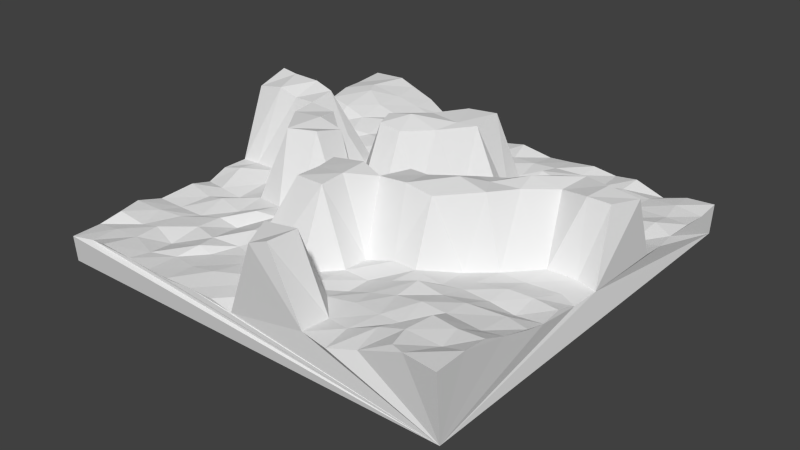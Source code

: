 # Source: Map4.blend  (saved by Blender 2.72.0; exported with 4.5.12 LTS)
import bpy
from mathutils import Matrix  # noqa: F401  (used for matrix-valued properties, if any)

bpy.ops.wm.read_factory_settings(use_empty=True)
scene = bpy.context.scene
scene.name = 'Scene'

# ---- collections
col_collection_1 = bpy.data.collections.new('Collection 1'); scene.collection.children.link(col_collection_1)

# ---- materials (node trees are filled in below, after node groups)
mat_material = bpy.data.materials.new('Material')
mat_material.alpha_threshold = 0.0
mat_material.use_transparent_shadow = False
mat_material.roughness = 0.5
mat_material.line_color = (0.0, 0.0, 0.0, 1.0)

# ---- material node trees

# ---- world
world_world = bpy.data.worlds.new('World'); scene.world = world_world
world_world.color = (0.05088, 0.05088, 0.05088)
world_world.use_sun_shadow = False
world_world.sun_shadow_jitter_overblur = 0.0
world_world.cycles.sampling_method = 'MANUAL'
world_world.cycles.sample_map_resolution = 256

# ---- meshes
me_cube = bpy.data.meshes.new('Cube')
me_cube.from_pydata([(7.0, 7.0, -1.0), (7.0, -7.0, -1.0), (-7.0, -7.0, -1.0), (-7.0, 7.0, -1.0), (7.036, 7.025, 0.02561), (7.058, -7.252, 1.241), (-6.859, -7.143, -0.0545), (-7.135, 7.177, 1.177), (-1.938, -1.282, 0.2877), (-1.667, -2.616, -3.291), (-0.8158, -0.8476, 0.5107), (6.848, 0.1189, -0.1054), (-0.1499, 6.923, 0.1608), (-0.1139, -6.968, -0.179), (-7.025, 0.02083, 0.002984), (0.04556, -0.04993, 0.1566), (6.997, -3.456, 0.4846), (-3.433, 6.733, 0.4711), (-3.48, -7.008, -0.03199), (-7.004, 3.504, 0.5013), (7.033, 3.468, 0.002723), (3.456, 7.105, -0.061), (3.519, -7.142, 0.3252), (-6.987, -3.674, -0.119), (0.1067, -3.55, 2.457), (-0.1286, 3.555, 2.521), (3.379, -0.1335, 2.288), (-3.413, 0.1024, 2.457), (-3.691, -3.433, -0.205), (3.474, -3.468, 0.5948), (3.569, 3.48, -0.09526), (-3.306, 3.282, 0.5515), (6.985, -5.271, 1.104), (-5.242, 6.998, 1.084), (-5.418, -7.081, 0.1438), (-7.028, 5.235, 1.145), (7.113, 1.691, 2.227), (1.749, 6.993, 0.00463), (1.64, -7.137, 2.655), (-6.893, -1.713, -0.1931), (0.1535, -5.104, 0.09455), (-0.0182, 1.706, 2.387), (5.283, 0.09144, 0.05024), (-1.733, -0.0297, -0.03137), (6.848, -1.777, 0.2014), (-1.764, 6.894, 0.1874), (-1.75, -7.0, 7.082e-05), (-6.833, 1.923, 2.83), (7.002, 5.246, -5.893e-08), (5.342, 6.885, -0.2091), (5.44, -6.863, 1.104), (-6.819, -5.368, 0.1228), (0.0954, -1.773, 2.538), (-0.1475, 5.334, -0.008875), (1.641, -0.06514, 0.1484), (-5.248, 0.002871, 0.06667), (-3.31, -5.267, 0.08411), (-3.397, -1.904, 0.06027), (-1.784, -3.439, 0.1923), (-5.135, -3.633, -0.1635), (3.677, -5.271, 0.4777), (3.505, -1.49, -0.01875), (5.234, -3.684, 0.6806), (1.758, -3.539, -0.00184), (3.361, 1.801, 0.02055), (3.491, 5.254, -0.003554), (5.205, 3.412, -0.144), (1.745, 3.35, -0.09315), (-3.324, 1.839, 0.2095), (-3.343, 5.252, 0.4687), (-1.654, 3.513, -0.1919), (-5.05, 3.408, 0.5653), (-5.377, -5.149, -0.02826), (1.764, -5.197, 0.2391), (1.844, 1.9, -0.04695), (-5.205, 1.85, 2.765), (-1.615, -5.083, -0.01004), (-1.634, -1.635, -0.09788), (-5.246, -1.909, -0.2074), (5.35, -5.196, 1.08), (5.277, -1.856, 0.2902), (1.659, -1.781, 2.342), (5.233, 1.968, 2.255), (5.101, 5.258, -0.003117), (1.66, 5.356, 0.2135), (-1.874, 1.648, 2.499), (-1.725, 5.368, 0.3165), (-5.202, 5.044, 0.9778), (7.015, -6.132, 1.223), (-5.868, 7.115, 1.27), (-6.096, -6.985, 0.008861), (-7.108, 6.033, 1.112), (6.752, 0.7502, 2.3), (0.8829, 7.09, -0.1057), (1.07, -7.225, 2.454), (-6.967, -0.9439, 0.03961), (0.1097, -6.032, 0.02729), (-0.03606, 0.8506, 0.01891), (6.19, 0.2542, -0.0365), (-0.8649, 0.04965, 0.02049), (6.934, -2.622, 0.2179), (-2.618, 7.08, 0.2532), (-2.625, -7.085, 0.02682), (-6.988, 2.42, 0.2306), (6.927, 4.285, -0.03012), (4.321, 6.92, 0.1279), (4.401, -6.951, 0.5445), (-7.073, -4.521, 0.1027), (0.1577, -2.746, 2.538), (-0.0515, 4.339, 0.01785), (2.787, 0.07749, 2.21), (-4.447, 0.007471, 2.399), (-3.49, -5.988, -0.06349), (-3.557, -2.731, 0.1581), (-0.8836, -3.504, 2.429), (-4.392, -3.497, -0.05223), (3.403, -6.206, 0.3944), (3.671, -2.673, 0.1872), (6.326, -3.407, 0.5691), (2.592, -3.496, 0.282), (3.413, 0.7691, 2.095), (3.523, 4.269, 0.04931), (6.161, 3.316, -0.09792), (2.656, 3.518, -0.01795), (-3.537, 0.8404, 2.381), (-3.665, 4.3, 0.5246), (-0.8606, 3.487, -0.03219), (-4.394, 3.542, 0.5127), (6.964, -4.448, 0.7591), (-4.373, 6.996, 0.8073), (-4.39, -6.991, 0.008058), (-6.873, 4.377, 1.052), (7.051, 2.622, 0.09227), (2.657, 7.005, 0.1026), (2.557, -6.972, 0.3327), (-6.834, -2.499, 0.0298), (-0.01861, -4.417, -0.02819), (0.24, 2.453, 2.473), (4.258, 0.07676, 2.253), (-2.537, 0.1152, 2.245), (6.819, -0.9097, -0.1006), (-0.8869, 7.008, -0.01397), (-0.851, -6.998, 0.006977), (-6.962, 0.9352, 2.431), (7.025, 6.159, -0.06721), (6.107, 7.004, -0.01867), (5.923, -7.077, 1.191), (-7.022, -6.047, -0.1248), (0.07191, -0.8327, -0.02983), (0.01864, 6.14, -0.0177), (0.8929, -0.03413, 0.03485), (-6.397, 0.04993, 0.01983), (-3.477, -4.584, 0.003545), (-3.64, -1.133, 2.399), (-2.622, -3.689, 0.189), (-6.088, -3.616, -0.1775), (3.427, -4.29, 0.497), (3.714, -0.7939, 2.305), (4.355, -3.53, 0.511), (0.8855, -3.516, 0.0008566), (3.504, 2.622, -0.04702), (3.55, 6.114, -0.04076), (4.185, 3.383, 0.1032), (0.8935, 3.67, 2.576), (-3.472, 2.568, 0.2452), (-3.466, 6.158, 0.5176), (-2.634, 3.499, 0.1314), (-5.999, 3.526, 0.5587), (-5.273, -6.006, 0.0009296), (-5.448, -4.166, -0.08123), (-4.493, -5.353, -0.2387), (-5.901, -5.291, -0.06849), (1.762, -6.178, 2.674), (1.752, -4.34, 0.002381), (2.688, -5.109, 0.3644), (0.8461, -5.183, 0.1279), (1.705, 0.9218, -0.08602), (1.913, 2.612, 0.2109), (2.646, 1.741, -0.02252), (0.8635, 1.904, 0.1768), (-5.272, 0.906, 2.423), (-5.36, 2.643, 0.2318), (-4.486, 1.753, 2.609), (-6.142, 1.805, 2.811), (-1.826, -6.056, 0.08653), (-1.861, -4.551, -0.06628), (-0.7924, -5.48, 0.08536), (-2.882, -5.213, -0.09907), (-1.591, -2.681, -0.02543), (-1.76, -0.8503, -0.003971), (-1.071, -1.794, 2.359), (-2.598, -1.763, 0.01619), (-5.231, -2.622, 0.03726), (-5.173, -0.8169, -0.07231), (-4.385, -1.746, -0.002035), (-6.058, -1.916, -0.09914), (5.222, -6.127, 1.076), (5.177, -4.456, 0.7149), (6.145, -5.267, 1.048), (4.428, -5.312, 0.5339), (5.228, -2.635, 0.2353), (5.224, -0.8825, 0.02856), (6.013, -1.698, 0.2133), (4.334, -1.975, 0.1786), (1.846, -2.54, 0.2188), (1.651, -0.7816, 2.23), (2.588, -1.786, 2.205), (0.6905, -1.771, 2.256), (5.062, 0.9695, 2.156), (5.272, 2.609, -0.01719), (6.152, 1.617, 2.369), (4.56, 1.671, 2.194), (5.278, 4.327, 0.02771), (5.199, 6.207, -0.03571), (6.283, 5.266, 0.01734), (4.374, 5.386, -8.716e-05), (1.649, 4.291, -0.07867), (1.705, 6.104, 0.07385), (2.68, 5.319, -0.002627), (0.9342, 5.133, -0.1418), (-1.667, 1.002, 2.436), (-1.791, 2.414, -0.007777), (-1.062, 1.782, 2.638), (-2.548, 1.881, -0.228), (-1.605, 4.284, 0.1088), (-1.803, 6.197, 0.3535), (-1.041, 5.263, -0.1135), (-2.669, 5.289, 0.2511), (-5.223, 4.122, 0.7609), (-5.113, 6.033, 1.024), (-4.229, 5.073, 0.7078), (-5.994, 5.461, 1.219), (-6.146, -6.075, 0.002097), (0.6428, -6.254, 2.548), (0.9089, 0.9946, -0.02103), (-5.941, 0.8823, 2.639), (-2.61, -6.141, -0.009982), (-2.872, -2.491, 0.08339), (-5.883, -2.633, -0.09671), (4.385, -6.143, 0.808), (4.369, -2.619, 0.2672), (0.8603, -2.599, -0.06231), (4.167, 0.729, 2.405), (4.211, 4.296, 0.04185), (0.797, 4.433, 0.02299), (-2.673, 0.916, -0.2113), (-2.457, 4.308, 0.2981), (-6.046, 4.211, 0.9699), (-4.302, -6.28, -0.07055), (-4.384, -4.38, -0.008001), (-6.178, -4.376, -0.006494), (2.566, -5.984, 0.2515), (2.587, -4.356, 0.2867), (0.908, -4.494, 0.1197), (2.608, 0.8658, 0.03192), (2.646, 2.749, 0.0426), (0.8843, 2.631, 2.461), (-4.488, 0.8522, 2.463), (-4.363, 2.635, 0.2747), (-6.091, 2.67, 0.3355), (-0.8394, -6.12, 0.03382), (-1.128, -4.527, 0.03641), (-2.566, -4.393, -0.06774), (-0.894, -2.629, 2.398), (-0.9505, -0.815, -0.06588), (-2.647, -0.881, 2.474), (-4.285, -2.804, -0.07028), (-4.243, -0.8444, 0.08917), (-6.349, -0.8101, 0.1576), (6.296, -6.057, 0.9938), (6.313, -4.516, 0.6883), (4.35, -4.389, 0.7089), (6.04, -2.603, 0.1031), (6.268, -0.6913, -0.03239), (4.372, -0.9089, 0.05134), (2.663, -2.568, 0.2304), (2.714, -0.6856, 2.459), (0.9704, -0.7107, 2.189), (6.031, 0.6732, 2.344), (6.099, 2.568, -0.04024), (4.426, 2.552, -0.02505), (6.288, 4.527, 0.1325), (6.145, 6.13, 0.06407), (4.227, 6.227, 0.007055), (2.57, 4.37, 0.02033), (2.619, 6.359, -0.01469), (0.849, 6.102, 0.009624), (-0.8766, 0.9796, 2.343), (-0.8751, 2.633, 2.462), (-2.574, 2.633, 0.08683), (-0.8765, 4.337, 0.07256), (-0.742, 6.104, -0.07416), (-2.483, 6.17, 0.3953), (-4.466, 4.497, 0.7636), (-4.349, 6.12, 0.7957), (-6.236, 5.909, 1.257)], [], [(0, 1, 2, 3), (232, 147, 6, 90), (0, 4, 144, 48, 104, 20, 132, 36, 92, 11, 140, 44, 100, 16, 128, 32, 88, 5, 1), (1, 5, 146, 50, 106, 22, 134, 38, 94, 13, 142, 46, 102, 18, 130, 34, 90, 6, 2), (2, 6, 147, 51, 107, 23, 135, 39, 95, 14, 143, 47, 103, 19, 131, 35, 91, 7, 3), (4, 0, 3, 7, 89, 33, 129, 17, 101, 45, 141, 12, 93, 37, 133, 21, 105, 49, 145), (233, 96, 13, 94), (234, 97, 15, 150), (235, 143, 14, 151), (236, 112, 18, 102), (237, 113, 28, 154), (238, 135, 23, 155), (239, 116, 22, 106), (240, 117, 29, 158), (241, 108, 24, 159), (242, 120, 26, 138), (243, 121, 30, 162), (244, 109, 25, 163), (245, 124, 27, 139), (246, 125, 31, 166), (247, 131, 19, 167), (248, 168, 34, 130), (249, 169, 72, 170), (250, 107, 51, 171), (251, 172, 38, 134), (252, 173, 73, 174), (253, 136, 40, 175), (254, 176, 54, 110), (255, 177, 74, 178), (256, 137, 41, 179), (257, 180, 55, 111), (258, 181, 75, 182), (259, 103, 47, 183), (260, 184, 46, 142), (261, 185, 76, 186), (262, 152, 56, 187), (263, 188, 58, 114), (264, 189, 77, 190), (265, 153, 57, 191), (266, 192, 59, 115), (267, 193, 78, 194), (268, 95, 39, 195), (269, 196, 50, 146), (270, 197, 79, 198), (271, 156, 60, 199), (272, 200, 62, 118), (273, 201, 80, 202), (274, 157, 61, 203), (275, 204, 63, 119), (276, 205, 81, 206), (277, 148, 52, 207), (278, 208, 42, 98), (279, 209, 82, 210), (280, 160, 64, 211), (281, 212, 66, 122), (282, 213, 83, 214), (283, 161, 65, 215), (284, 216, 67, 123), (285, 217, 84, 218), (286, 149, 53, 219), (287, 220, 43, 99), (288, 221, 85, 222), (289, 164, 68, 223), (290, 224, 70, 126), (291, 225, 86, 226), (292, 165, 69, 227), (293, 228, 71, 127), (294, 229, 87, 230), (295, 91, 35, 231), (168, 232, 90, 34), (72, 171, 232, 168), (171, 51, 147, 232), (172, 233, 94, 38), (73, 175, 233, 172), (175, 40, 96, 233), (176, 234, 150, 54), (74, 179, 234, 176), (179, 41, 97, 234), (180, 235, 151, 55), (75, 183, 235, 180), (183, 47, 143, 235), (184, 236, 102, 46), (76, 187, 236, 184), (187, 56, 112, 236), (188, 237, 154, 58), (77, 191, 237, 188), (191, 57, 113, 237), (192, 238, 155, 59), (78, 195, 238, 192), (195, 39, 135, 238), (196, 239, 106, 50), (79, 199, 239, 196), (199, 60, 116, 239), (200, 240, 158, 62), (80, 203, 240, 200), (203, 61, 117, 240), (204, 241, 159, 63), (81, 207, 241, 204), (207, 52, 108, 241), (208, 242, 138, 42), (82, 211, 242, 208), (211, 64, 120, 242), (212, 243, 162, 66), (83, 215, 243, 212), (215, 65, 121, 243), (216, 244, 163, 67), (84, 219, 244, 216), (219, 53, 109, 244), (220, 245, 139, 43), (85, 223, 245, 220), (223, 68, 124, 245), (224, 246, 166, 70), (86, 227, 246, 224), (227, 69, 125, 246), (228, 247, 167, 71), (87, 231, 247, 228), (231, 35, 131, 247), (112, 248, 130, 18), (56, 170, 248, 112), (170, 72, 168, 248), (152, 249, 170, 56), (28, 115, 249, 152), (115, 59, 169, 249), (169, 250, 171, 72), (59, 155, 250, 169), (155, 23, 107, 250), (116, 251, 134, 22), (60, 174, 251, 116), (174, 73, 172, 251), (156, 252, 174, 60), (29, 119, 252, 156), (119, 63, 173, 252), (173, 253, 175, 73), (63, 159, 253, 173), (159, 24, 136, 253), (120, 254, 110, 26), (64, 178, 254, 120), (178, 74, 176, 254), (160, 255, 178, 64), (30, 123, 255, 160), (123, 67, 177, 255), (177, 256, 179, 74), (67, 163, 256, 177), (163, 25, 137, 256), (124, 257, 111, 27), (68, 182, 257, 124), (182, 75, 180, 257), (164, 258, 182, 68), (31, 127, 258, 164), (127, 71, 181, 258), (181, 259, 183, 75), (71, 167, 259, 181), (167, 19, 103, 259), (96, 260, 142, 13), (40, 186, 260, 96), (186, 76, 184, 260), (136, 261, 186, 40), (24, 114, 261, 136), (114, 58, 185, 261), (185, 262, 187, 76), (58, 154, 262, 185), (154, 28, 152, 262), (108, 263, 114, 24), (52, 190, 263, 108), (190, 77, 188, 263), (148, 264, 190, 52), (15, 99, 264, 148), (99, 43, 189, 264), (189, 265, 191, 77), (43, 139, 265, 189), (139, 27, 153, 265), (113, 266, 115, 28), (57, 194, 266, 113), (194, 78, 192, 266), (153, 267, 194, 57), (27, 111, 267, 153), (111, 55, 193, 267), (193, 268, 195, 78), (55, 151, 268, 193), (151, 14, 95, 268), (88, 269, 146, 5), (32, 198, 269, 88), (198, 79, 196, 269), (128, 270, 198, 32), (16, 118, 270, 128), (118, 62, 197, 270), (197, 271, 199, 79), (62, 158, 271, 197), (158, 29, 156, 271), (100, 272, 118, 16), (44, 202, 272, 100), (202, 80, 200, 272), (140, 273, 202, 44), (11, 98, 273, 140), (98, 42, 201, 273), (201, 274, 203, 80), (42, 138, 274, 201), (138, 26, 157, 274), (117, 275, 119, 29), (61, 206, 275, 117), (206, 81, 204, 275), (157, 276, 206, 61), (26, 110, 276, 157), (110, 54, 205, 276), (205, 277, 207, 81), (54, 150, 277, 205), (150, 15, 148, 277), (92, 278, 98, 11), (36, 210, 278, 92), (210, 82, 208, 278), (132, 279, 210, 36), (20, 122, 279, 132), (122, 66, 209, 279), (209, 280, 211, 82), (66, 162, 280, 209), (162, 30, 160, 280), (104, 281, 122, 20), (48, 214, 281, 104), (214, 83, 212, 281), (144, 282, 214, 48), (4, 145, 282, 144), (145, 49, 213, 282), (213, 283, 215, 83), (49, 105, 283, 213), (105, 21, 161, 283), (121, 284, 123, 30), (65, 218, 284, 121), (218, 84, 216, 284), (161, 285, 218, 65), (21, 133, 285, 161), (133, 37, 217, 285), (217, 286, 219, 84), (37, 93, 286, 217), (93, 12, 149, 286), (97, 287, 99, 15), (41, 222, 287, 97), (222, 85, 220, 287), (137, 288, 222, 41), (25, 126, 288, 137), (126, 70, 221, 288), (221, 289, 223, 85), (70, 166, 289, 221), (166, 31, 164, 289), (109, 290, 126, 25), (53, 226, 290, 109), (226, 86, 224, 290), (149, 291, 226, 53), (12, 141, 291, 149), (141, 45, 225, 291), (225, 292, 227, 86), (45, 101, 292, 225), (101, 17, 165, 292), (125, 293, 127, 31), (69, 230, 293, 125), (230, 87, 228, 293), (165, 294, 230, 69), (17, 129, 294, 165), (129, 33, 229, 294), (229, 295, 231, 87), (33, 89, 295, 229), (89, 7, 91, 295)])
_uv = me_cube.uv_layers.new(name='UVMap')
_uv.uv.foreach_set('vector', [0.0, 1.014e-07, 0.4969, 0.0, 0.4969, 0.496, 8.462e-08, 0.496, 0.7148, 0.03203, 0.7134, 0.0009918, 0.7523, 0.006172, 0.7471, 0.0333, 0.4924, 0.9984, 0.4579, 1.0, 0.4609, 0.9693, 0.4584, 0.937, 0.4587, 0.9029, 0.4586, 0.8742, 0.4558, 0.8444, 0.3838, 0.8129, 0.3777, 0.7789, 0.4604, 0.7553, 0.46, 0.7189, 0.45, 0.6885, 0.4503, 0.6588, 0.4419, 0.6296, 0.4322, 0.5946, 0.4207, 0.5658, 0.417, 0.5355, 0.4168, 0.496, 0.4924, 0.5033, 0.3777, 0.9919, 0.3041, 0.9937, 0.304, 0.9535, 0.3048, 0.9365, 0.3247, 0.8997, 0.3341, 0.8684, 0.3321, 0.8344, 0.2549, 0.8017, 0.2626, 0.7815, 0.3495, 0.7398, 0.3434, 0.7137, 0.3437, 0.6818, 0.3437, 0.6508, 0.3449, 0.6206, 0.3433, 0.5883, 0.3397, 0.5519, 0.3433, 0.5279, 0.347, 0.5008, 0.3777, 0.496, 0.8969, 0.5027, 0.8631, 0.5077, 0.8669, 0.4687, 0.8567, 0.4448, 0.8595, 0.4146, 0.8664, 0.3847, 0.86, 0.3432, 0.8682, 0.3154, 0.8608, 0.288, 0.8625, 0.2538, 0.7783, 0.2209, 0.7635, 0.1859, 0.8544, 0.1688, 0.8452, 0.1304, 0.8251, 0.09943, 0.8232, 0.06889, 0.825, 0.04053, 0.823, 0.0, 0.8969, 0.006975, 0.9381, 0.0, 0.9725, 0.001585, 0.9725, 0.4974, 0.9007, 0.5015, 0.8969, 0.4566, 0.9019, 0.4346, 0.9113, 0.4039, 0.9199, 0.3709, 0.9309, 0.3418, 0.9312, 0.3117, 0.9392, 0.2806, 0.9324, 0.2546, 0.9432, 0.2179, 0.9384, 0.1873, 0.9352, 0.1551, 0.9418, 0.1268, 0.9335, 0.09623, 0.9445, 0.06019, 0.9393, 0.03295, 0.8158, 0.5189, 0.8075, 0.61, 0.7734, 0.6131, 0.7815, 0.5124, 0.0374, 0.7131, 0.03205, 0.7466, 0.0001306, 0.7434, 0.000892, 0.7134, 0.8327, 0.8276, 0.7964, 0.8214, 0.7933, 0.7297, 0.8156, 0.7304, 0.7191, 0.1572, 0.7132, 0.1261, 0.7494, 0.1259, 0.7526, 0.1562, 0.5894, 0.1499, 0.5975, 0.1255, 0.6224, 0.1204, 0.632, 0.1581, 0.5928, 0.0432, 0.5875, 0.009577, 0.6292, 0.003527, 0.6276, 0.0354, 0.7228, 0.4049, 0.7246, 0.3701, 0.7578, 0.3737, 0.7515, 0.4051, 0.5978, 0.4063, 0.5994, 0.3816, 0.6274, 0.3741, 0.6301, 0.4053, 0.7734, 0.5307, 0.7349, 0.6181, 0.7089, 0.6059, 0.7424, 0.521, 0.5311, 0.9626, 0.5578, 0.9623, 0.5578, 0.9943, 0.5269, 0.9856, 0.1554, 0.597, 0.1543, 0.6213, 0.1263, 0.6195, 0.123, 0.5977, 0.6512, 0.8556, 0.6813, 0.857, 0.6824, 0.95, 0.646, 0.95, 0.767, 0.9536, 0.7324, 0.8669, 0.7356, 0.8563, 0.767, 0.862, 0.1542, 0.8332, 0.1536, 0.8761, 0.1176, 0.8631, 0.1254, 0.8393, 0.1499, 0.9604, 0.1556, 0.9898, 0.1245, 0.9941, 0.1255, 0.9586, 0.7231, 0.09722, 0.7128, 0.06298, 0.7509, 0.05723, 0.7483, 0.09372, 0.6556, 0.09534, 0.6474, 0.05778, 0.6824, 0.05976, 0.6901, 0.09099, 0.6545, 0.0318, 0.6592, 0.0, 0.6893, 0.008542, 0.6871, 0.04113, 0.5591, 0.9682, 0.5597, 0.8776, 0.5938, 0.8745, 0.5938, 0.9629, 0.6585, 0.3422, 0.6575, 0.3127, 0.6879, 0.3126, 0.6853, 0.3454, 0.6625, 0.2827, 0.6593, 0.25, 0.6837, 0.2557, 0.6869, 0.2801, 0.5062, 0.6454, 0.4969, 0.6145, 0.5147, 0.6087, 0.5884, 0.6393, 0.1001, 0.652, 0.09508, 0.678, 0.06977, 0.6802, 0.06433, 0.6518, 0.5674, 0.6671, 0.577, 0.6634, 0.6021, 0.6736, 0.5642, 0.7489, 0.9475, 0.6012, 0.9448, 0.5932, 0.9776, 0.5124, 0.9776, 0.5994, 0.7903, 0.6666, 0.7933, 0.7019, 0.6989, 0.7002, 0.7022, 0.6747, 0.7911, 0.7278, 0.7933, 0.7597, 0.6999, 0.7578, 0.6983, 0.7335, 0.7193, 0.22, 0.7165, 0.185, 0.75, 0.1872, 0.7504, 0.2191, 0.6626, 0.2106, 0.6631, 0.1846, 0.6821, 0.1931, 0.6966, 0.222, 0.6571, 0.1597, 0.6633, 0.1274, 0.6876, 0.1329, 0.686, 0.1481, 0.6057, 0.6938, 0.6951, 0.6962, 0.689, 0.7228, 0.6043, 0.7248, 0.6916, 0.6308, 0.6963, 0.6312, 0.6983, 0.6592, 0.6088, 0.664, 0.5323, 0.9623, 0.4969, 0.9578, 0.5039, 0.8704, 0.5323, 0.8699, 0.5998, 0.09972, 0.5928, 0.06628, 0.6287, 0.06915, 0.6243, 0.09552, 0.5302, 0.1022, 0.5288, 0.06932, 0.5675, 0.06618, 0.5622, 0.09672, 0.5278, 0.02764, 0.5323, 0.005697, 0.5596, 0.007936, 0.5673, 0.0374, 0.7208, 0.4726, 0.7226, 0.4345, 0.7489, 0.4418, 0.7567, 0.4588, 0.6661, 0.4741, 0.6634, 0.4339, 0.6897, 0.4396, 0.6926, 0.4677, 0.6605, 0.4046, 0.6566, 0.372, 0.6915, 0.3803, 0.6934, 0.4069, 0.5982, 0.4655, 0.5989, 0.4367, 0.636, 0.4363, 0.6268, 0.4752, 0.5305, 0.4747, 0.5367, 0.4376, 0.5712, 0.4389, 0.566, 0.465, 0.8988, 0.8254, 0.8988, 0.9065, 0.8668, 0.8264, 0.8953, 0.8196, 0.5951, 0.3459, 0.5937, 0.317, 0.6291, 0.3134, 0.628, 0.3429, 0.7933, 0.9931, 0.797, 0.9555, 0.8324, 0.956, 0.8324, 0.989, 0.5862, 0.5738, 0.5083, 0.5528, 0.6043, 0.5389, 0.598, 0.5611, 0.8907, 0.8196, 0.8564, 0.8176, 0.861, 0.7369, 0.8932, 0.7344, 0.7053, 0.5331, 0.7055, 0.5623, 0.6218, 0.5652, 0.6136, 0.5331, 0.7057, 0.5923, 0.7079, 0.6249, 0.6969, 0.6308, 0.6212, 0.5893, 0.1642, 0.5235, 0.1568, 0.5592, 0.1243, 0.5615, 0.1211, 0.5276, 0.221, 0.529, 0.2235, 0.5625, 0.1898, 0.5657, 0.1904, 0.5238, 0.224, 0.5969, 0.2198, 0.6209, 0.1892, 0.6227, 0.1942, 0.5915, 0.1576, 0.6551, 0.1546, 0.6877, 0.1212, 0.6841, 0.1274, 0.6518, 0.2282, 0.6539, 0.2189, 0.6862, 0.1924, 0.6876, 0.1913, 0.6515, 0.2186, 0.7165, 0.2198, 0.746, 0.1911, 0.7516, 0.1843, 0.7133, 0.9545, 0.7258, 0.9826, 0.7232, 0.9826, 0.8174, 0.9518, 0.8141, 0.8982, 0.7162, 0.9094, 0.6292, 0.9362, 0.7181, 0.9091, 0.7287, 0.09466, 0.8369, 0.09216, 0.8687, 0.0663, 0.8633, 0.06794, 0.8358, 0.1556, 0.7772, 0.1535, 0.803, 0.1261, 0.8045, 0.1254, 0.7764, 0.2183, 0.7729, 0.2214, 0.8106, 0.192, 0.8076, 0.1884, 0.7833, 0.2202, 0.8346, 0.2196, 0.8695, 0.1875, 0.8649, 0.1889, 0.841, 0.1604, 0.9045, 0.1469, 0.9312, 0.1216, 0.9249, 0.1265, 0.9017, 0.2181, 0.9008, 0.2148, 0.9279, 0.1797, 0.9308, 0.1809, 0.8962, 0.2102, 0.9676, 0.2143, 0.9985, 0.186, 0.9955, 0.1943, 0.9589, 0.7128, 0.06298, 0.7148, 0.03203, 0.7471, 0.0333, 0.7509, 0.05723, 0.6824, 0.05976, 0.6871, 0.04113, 0.7148, 0.03203, 0.7128, 0.06298, 0.6871, 0.04113, 0.6893, 0.008542, 0.7134, 0.0009918, 0.7148, 0.03203, 0.6814, 0.95, 0.6814, 0.9897, 0.646, 0.9769, 0.6478, 0.9566, 0.6371, 0.8553, 0.6043, 0.8556, 0.6071, 0.7622, 0.647, 0.7631, 0.8381, 0.6056, 0.8403, 0.6131, 0.8075, 0.61, 0.8158, 0.5189, 0.03501, 0.6849, 0.0374, 0.7131, 0.000892, 0.7134, 0.0, 0.6869, 0.06977, 0.6802, 0.0697, 0.715, 0.0374, 0.7131, 0.03501, 0.6849, 0.5642, 0.7489, 0.6021, 0.6736, 0.6021, 0.7598, 0.5915, 0.7675, 0.8564, 0.8203, 0.8327, 0.8276, 0.8156, 0.7304, 0.8564, 0.7312, 0.9518, 0.7567, 0.9488, 0.7898, 0.9163, 0.7812, 0.9182, 0.7576, 0.9488, 0.7898, 0.9518, 0.8145, 0.9166, 0.8174, 0.9163, 0.7812, 0.7165, 0.185, 0.7191, 0.1572, 0.7526, 0.1562, 0.75, 0.1872, 0.6821, 0.1931, 0.686, 0.1481, 0.7191, 0.1572, 0.7165, 0.185, 0.686, 0.1481, 0.6876, 0.1329, 0.7132, 0.1261, 0.7191, 0.1572, 0.5968, 0.1952, 0.5894, 0.1499, 0.632, 0.1581, 0.6236, 0.1879, 0.5597, 0.1942, 0.5637, 0.16, 0.5894, 0.1499, 0.5968, 0.1952, 0.5637, 0.16, 0.5683, 0.1316, 0.5975, 0.1255, 0.5894, 0.1499, 0.5928, 0.06628, 0.5928, 0.0432, 0.6276, 0.0354, 0.6287, 0.06915, 0.5675, 0.06618, 0.5673, 0.0374, 0.5928, 0.0432, 0.5928, 0.06628, 0.5673, 0.0374, 0.5596, 0.007936, 0.5875, 0.009577, 0.5928, 0.0432, 0.7226, 0.4345, 0.7228, 0.4049, 0.7515, 0.4051, 0.7489, 0.4418, 0.6897, 0.4396, 0.6934, 0.4069, 0.7228, 0.4049, 0.7226, 0.4345, 0.6934, 0.4069, 0.6915, 0.3803, 0.7246, 0.3701, 0.7228, 0.4049, 0.5989, 0.4367, 0.5978, 0.4063, 0.6301, 0.4053, 0.636, 0.4363, 0.5712, 0.4389, 0.575, 0.4054, 0.5978, 0.4063, 0.5989, 0.4367, 0.575, 0.4054, 0.5573, 0.3764, 0.5994, 0.3816, 0.5978, 0.4063, 0.5937, 0.317, 0.5952, 0.2821, 0.6278, 0.2825, 0.6291, 0.3134, 0.8729, 0.5124, 0.9074, 0.5128, 0.9074, 0.6001, 0.8718, 0.5924, 0.7734, 0.6166, 0.7668, 0.6308, 0.7349, 0.6181, 0.7734, 0.5307, 0.6983, 0.7793, 0.7093, 0.7622, 0.732, 0.7694, 0.7265, 0.8545, 0.5591, 0.8077, 0.5704, 0.7842, 0.6042, 0.7712, 0.5947, 0.8027, 0.6212, 0.5893, 0.6969, 0.6308, 0.6157, 0.6308, 0.6043, 0.6043, 0.1568, 0.5592, 0.1554, 0.597, 0.123, 0.5977, 0.1243, 0.5615, 0.1898, 0.5657, 0.1942, 0.5915, 0.1554, 0.597, 0.1568, 0.5592, 0.1942, 0.5915, 0.1892, 0.6227, 0.1543, 0.6213, 0.1554, 0.597, 0.5007, 0.8699, 0.4969, 0.8579, 0.5183, 0.7712, 0.5339, 0.8699, 0.1924, 0.6876, 0.1843, 0.7133, 0.1594, 0.718, 0.1546, 0.6877, 0.1843, 0.7133, 0.1911, 0.7516, 0.1558, 0.748, 0.1594, 0.718, 0.7675, 0.9906, 0.7324, 0.9852, 0.7384, 0.9575, 0.7675, 0.9536, 0.7255, 0.8563, 0.7324, 0.9559, 0.6983, 0.9559, 0.7023, 0.8564, 0.9331, 0.8196, 0.9316, 0.8424, 0.9017, 0.9202, 0.8988, 0.8234, 0.1535, 0.803, 0.1542, 0.8332, 0.1254, 0.8393, 0.1261, 0.8045, 0.192, 0.8076, 0.1889, 0.841, 0.1542, 0.8332, 0.1535, 0.803, 0.1889, 0.841, 0.1875, 0.8649, 0.1536, 0.8761, 0.1542, 0.8332, 0.1469, 0.9312, 0.1499, 0.9604, 0.1255, 0.9586, 0.1216, 0.9249, 0.1797, 0.9308, 0.1943, 0.9589, 0.1499, 0.9604, 0.1469, 0.9312, 0.1943, 0.9589, 0.186, 0.9955, 0.1556, 0.9898, 0.1499, 0.9604, 0.7132, 0.1261, 0.7231, 0.09722, 0.7483, 0.09372, 0.7494, 0.1259, 0.6876, 0.1329, 0.6901, 0.09099, 0.7231, 0.09722, 0.7132, 0.1261, 0.6901, 0.09099, 0.6824, 0.05976, 0.7128, 0.06298, 0.7231, 0.09722, 0.6633, 0.1274, 0.6556, 0.09534, 0.6901, 0.09099, 0.6876, 0.1329, 0.6224, 0.1204, 0.6243, 0.09552, 0.6556, 0.09534, 0.6633, 0.1274, 0.6243, 0.09552, 0.6287, 0.06915, 0.6474, 0.05778, 0.6556, 0.09534, 0.6474, 0.05778, 0.6545, 0.0318, 0.6871, 0.04113, 0.6824, 0.05976, 0.6287, 0.06915, 0.6276, 0.0354, 0.6545, 0.0318, 0.6474, 0.05778, 0.6276, 0.0354, 0.6292, 0.003527, 0.6592, 0.0, 0.6545, 0.0318, 0.7246, 0.3701, 0.7163, 0.3406, 0.7513, 0.3398, 0.7578, 0.3737, 0.6915, 0.3803, 0.6853, 0.3454, 0.7163, 0.3406, 0.7246, 0.3701, 0.6701, 0.8556, 0.6371, 0.8553, 0.647, 0.7631, 0.6657, 0.8496, 0.6566, 0.372, 0.6585, 0.3422, 0.6853, 0.3454, 0.6915, 0.3803, 0.6274, 0.3741, 0.628, 0.3429, 0.6585, 0.3422, 0.6566, 0.372, 0.628, 0.3429, 0.6291, 0.3134, 0.6575, 0.3127, 0.6585, 0.3422, 0.6575, 0.3127, 0.6625, 0.2827, 0.6869, 0.2801, 0.6879, 0.3126, 0.6291, 0.3134, 0.6278, 0.2825, 0.6625, 0.2827, 0.6575, 0.3127, 0.7424, 0.521, 0.7089, 0.6059, 0.7079, 0.5168, 0.7088, 0.5124, 0.5807, 0.6634, 0.5062, 0.6454, 0.5884, 0.6393, 0.5964, 0.6591, 0.965, 0.9143, 0.9667, 0.9069, 0.9976, 0.9099, 0.9976, 0.9878, 0.06433, 0.6518, 0.06977, 0.6802, 0.03501, 0.6849, 0.03327, 0.6529, 0.09582, 0.6216, 0.1001, 0.652, 0.06433, 0.6518, 0.06665, 0.6264, 0.1263, 0.6195, 0.1274, 0.6518, 0.1001, 0.652, 0.09582, 0.6216, 0.1274, 0.6518, 0.1212, 0.6841, 0.09508, 0.678, 0.1001, 0.652, 0.9074, 0.5885, 0.9448, 0.5124, 0.9448, 0.5973, 0.9099, 0.6046, 0.5339, 0.8699, 0.5183, 0.7712, 0.5553, 0.7734, 0.5591, 0.8601, 0.6408, 0.9786, 0.6043, 0.9786, 0.6129, 0.9383, 0.6363, 0.9421, 0.5248, 0.9654, 0.5269, 0.999, 0.4969, 0.999, 0.4985, 0.9623, 0.9316, 0.8424, 0.9331, 0.9357, 0.9009, 0.9327, 0.9017, 0.9202, 0.9495, 0.7311, 0.9518, 0.7567, 0.9182, 0.7576, 0.9175, 0.7297, 0.7894, 0.6352, 0.7903, 0.6666, 0.7022, 0.6747, 0.7826, 0.6308, 0.1176, 0.8631, 0.1265, 0.9017, 0.09429, 0.9003, 0.09216, 0.8687, 0.1265, 0.9017, 0.1216, 0.9249, 0.09432, 0.9356, 0.09429, 0.9003, 0.7933, 0.7019, 0.7911, 0.7278, 0.6983, 0.7335, 0.6989, 0.7002, 0.1216, 0.9249, 0.1255, 0.9586, 0.09513, 0.9615, 0.09432, 0.9356, 0.1255, 0.9586, 0.1245, 0.9941, 0.08599, 0.9932, 0.09513, 0.9615, 0.7167, 0.2536, 0.7193, 0.22, 0.7504, 0.2191, 0.7498, 0.2452, 0.6837, 0.2557, 0.6966, 0.222, 0.7193, 0.22, 0.7167, 0.2536, 0.6966, 0.222, 0.6821, 0.1931, 0.7165, 0.185, 0.7193, 0.22, 0.6593, 0.25, 0.6626, 0.2106, 0.6966, 0.222, 0.6837, 0.2557, 0.8327, 0.9217, 0.7977, 0.9196, 0.7933, 0.8276, 0.8327, 0.8285, 0.6043, 0.7248, 0.689, 0.7228, 0.6983, 0.7622, 0.6885, 0.762, 0.6631, 0.1846, 0.6571, 0.1597, 0.686, 0.1481, 0.6821, 0.1931, 0.6236, 0.1879, 0.632, 0.1581, 0.6571, 0.1597, 0.6631, 0.1846, 0.632, 0.1581, 0.6224, 0.1204, 0.6633, 0.1274, 0.6571, 0.1597, 0.8977, 0.9511, 0.8607, 0.9576, 0.8591, 0.9267, 0.8941, 0.9228, 0.8977, 0.9857, 0.8564, 0.9875, 0.8607, 0.9576, 0.8977, 0.9511, 0.6088, 0.664, 0.6983, 0.6592, 0.6951, 0.6962, 0.6057, 0.6938, 0.5083, 0.5528, 0.5015, 0.5172, 0.5922, 0.4989, 0.6043, 0.5389, 0.9369, 0.9886, 0.9331, 0.9564, 0.9638, 0.9531, 0.9648, 0.9893, 0.9331, 0.9564, 0.9356, 0.9256, 0.9648, 0.9244, 0.9638, 0.9531, 0.8278, 0.6369, 0.8211, 0.7297, 0.7933, 0.6441, 0.8005, 0.6308, 0.857, 0.6373, 0.857, 0.7229, 0.8211, 0.7297, 0.8278, 0.6369, 0.9329, 0.984, 0.902, 0.9802, 0.8988, 0.9357, 0.9329, 0.9486, 0.5975, 0.1255, 0.5998, 0.09972, 0.6243, 0.09552, 0.6224, 0.1204, 0.5683, 0.1316, 0.5622, 0.09672, 0.5998, 0.09972, 0.5975, 0.1255, 0.5622, 0.09672, 0.5675, 0.06618, 0.5928, 0.06628, 0.5998, 0.09972, 0.8982, 0.7113, 0.8599, 0.6352, 0.8884, 0.6204, 0.8982, 0.6281, 0.8585, 0.7297, 0.857, 0.7188, 0.8599, 0.6352, 0.8982, 0.7113, 0.9709, 0.7102, 0.9362, 0.6337, 0.9376, 0.6204, 0.9709, 0.6229, 0.5288, 0.06932, 0.5278, 0.02764, 0.5673, 0.0374, 0.5675, 0.06618, 0.4996, 0.06709, 0.4973, 0.02641, 0.5278, 0.02764, 0.5288, 0.06932, 0.4973, 0.02641, 0.498, 0.00415, 0.5323, 0.005697, 0.5278, 0.02764, 0.7238, 0.498, 0.7208, 0.4726, 0.7567, 0.4588, 0.7635, 0.4989, 0.6932, 0.4974, 0.6926, 0.4677, 0.7208, 0.4726, 0.7238, 0.498, 0.6926, 0.4677, 0.6897, 0.4396, 0.7226, 0.4345, 0.7208, 0.4726, 0.664, 0.4972, 0.6661, 0.4741, 0.6926, 0.4677, 0.6932, 0.4974, 0.6289, 0.4989, 0.6268, 0.4752, 0.6661, 0.4741, 0.664, 0.4972, 0.6268, 0.4752, 0.636, 0.4363, 0.6634, 0.4339, 0.6661, 0.4741, 0.6634, 0.4339, 0.6605, 0.4046, 0.6934, 0.4069, 0.6897, 0.4396, 0.636, 0.4363, 0.6301, 0.4053, 0.6605, 0.4046, 0.6634, 0.4339, 0.6301, 0.4053, 0.6274, 0.3741, 0.6566, 0.372, 0.6605, 0.4046, 0.5993, 0.4972, 0.5982, 0.4655, 0.6268, 0.4752, 0.6289, 0.4989, 0.5693, 0.4946, 0.566, 0.465, 0.5982, 0.4655, 0.5993, 0.4972, 0.566, 0.465, 0.5712, 0.4389, 0.5989, 0.4367, 0.5982, 0.4655, 0.5385, 0.4941, 0.5305, 0.4747, 0.566, 0.465, 0.5693, 0.4946, 0.502, 0.4956, 0.4969, 0.4724, 0.5305, 0.4747, 0.5385, 0.4941, 0.4969, 0.4724, 0.5022, 0.4402, 0.5367, 0.4376, 0.5305, 0.4747, 0.5367, 0.4376, 0.5372, 0.4074, 0.575, 0.4054, 0.5712, 0.4389, 0.7265, 0.8545, 0.732, 0.7694, 0.7643, 0.847, 0.7611, 0.8563, 0.732, 0.7694, 0.7418, 0.7597, 0.7643, 0.7637, 0.7643, 0.847, 0.5994, 0.3816, 0.5951, 0.3459, 0.628, 0.3429, 0.6274, 0.3741, 0.6043, 0.9383, 0.626, 0.8556, 0.6459, 0.9265, 0.646, 0.9383, 0.8403, 0.5193, 0.8729, 0.5124, 0.8718, 0.5924, 0.8429, 0.5943, 0.8988, 0.9065, 0.8667, 0.9228, 0.8564, 0.9051, 0.8668, 0.8264, 0.7694, 0.7814, 0.7643, 0.7597, 0.7914, 0.7601, 0.7914, 0.7957, 0.5884, 0.6393, 0.5147, 0.6087, 0.5919, 0.5973, 0.6043, 0.6336, 0.797, 0.9555, 0.7946, 0.9314, 0.8323, 0.9217, 0.8324, 0.956, 0.5147, 0.6087, 0.5065, 0.5832, 0.5862, 0.5738, 0.5919, 0.5973, 0.5065, 0.5832, 0.5063, 0.5529, 0.5083, 0.5528, 0.5862, 0.5738, 0.9163, 0.8179, 0.8907, 0.8196, 0.8932, 0.7344, 0.9163, 0.7297, 0.5669, 0.8745, 0.5706, 0.8406, 0.6042, 0.8373, 0.6007, 0.8628, 0.5706, 0.8406, 0.5591, 0.8077, 0.5947, 0.8027, 0.6042, 0.8373, 0.7008, 0.4994, 0.7053, 0.5331, 0.6136, 0.5331, 0.6185, 0.4989, 0.1267, 0.4968, 0.1211, 0.5276, 0.09456, 0.5296, 0.09676, 0.496, 0.1211, 0.5276, 0.1243, 0.5615, 0.09583, 0.559, 0.09456, 0.5296, 0.7055, 0.5623, 0.7057, 0.5923, 0.6212, 0.5893, 0.6218, 0.5652, 0.1243, 0.5615, 0.123, 0.5977, 0.09356, 0.5889, 0.09583, 0.559, 0.123, 0.5977, 0.1263, 0.6195, 0.09582, 0.6216, 0.09356, 0.5889, 0.1557, 0.5008, 0.1642, 0.5235, 0.1211, 0.5276, 0.1267, 0.4968, 0.1899, 0.4983, 0.1904, 0.5238, 0.1642, 0.5235, 0.1557, 0.5008, 0.1904, 0.5238, 0.1898, 0.5657, 0.1568, 0.5592, 0.1642, 0.5235, 0.2222, 0.4977, 0.221, 0.529, 0.1904, 0.5238, 0.1899, 0.4983, 0.253, 0.4976, 0.252, 0.5305, 0.221, 0.529, 0.2222, 0.4977, 0.252, 0.5305, 0.2476, 0.5575, 0.2235, 0.5625, 0.221, 0.529, 0.2235, 0.5625, 0.224, 0.5969, 0.1942, 0.5915, 0.1898, 0.5657, 0.2476, 0.5575, 0.2486, 0.5938, 0.224, 0.5969, 0.2235, 0.5625, 0.2486, 0.5938, 0.2549, 0.6244, 0.2198, 0.6209, 0.224, 0.5969, 0.1543, 0.6213, 0.1576, 0.6551, 0.1274, 0.6518, 0.1263, 0.6195, 0.1892, 0.6227, 0.1913, 0.6515, 0.1576, 0.6551, 0.1543, 0.6213, 0.1913, 0.6515, 0.1924, 0.6876, 0.1546, 0.6877, 0.1576, 0.6551, 0.2198, 0.6209, 0.2282, 0.6539, 0.1913, 0.6515, 0.1892, 0.6227, 0.2549, 0.6244, 0.2512, 0.6527, 0.2282, 0.6539, 0.2198, 0.6209, 0.2512, 0.6527, 0.2505, 0.6849, 0.2189, 0.6862, 0.2282, 0.6539, 0.2189, 0.6862, 0.2186, 0.7165, 0.1843, 0.7133, 0.1924, 0.6876, 0.2505, 0.6849, 0.2537, 0.7156, 0.2186, 0.7165, 0.2189, 0.6862, 0.2537, 0.7156, 0.2475, 0.7522, 0.2198, 0.746, 0.2186, 0.7165, 0.965, 0.9069, 0.9713, 0.8196, 0.9959, 0.902, 0.9969, 0.9069, 0.9331, 0.8412, 0.9646, 0.8196, 0.965, 0.8388, 0.965, 0.9244, 1.0, 0.6496, 0.9709, 0.6515, 0.9728, 0.6275, 1.0, 0.6204, 0.7291, 0.9559, 0.7291, 0.9959, 0.6983, 0.9977, 0.7015, 0.9607, 0.5247, 0.7697, 0.5271, 0.6757, 0.5566, 0.7614, 0.5642, 0.7712, 0.5271, 0.6757, 0.5254, 0.6634, 0.5642, 0.6686, 0.5566, 0.7614, 0.9094, 0.6292, 0.9362, 0.6229, 0.9354, 0.6204, 0.9362, 0.7181, 0.1261, 0.8045, 0.1254, 0.8393, 0.09466, 0.8369, 0.08709, 0.8091, 0.1254, 0.8393, 0.1176, 0.8631, 0.09216, 0.8687, 0.09466, 0.8369, 0.4977, 0.6842, 0.4969, 0.6791, 0.5271, 0.6757, 0.5247, 0.7697, 0.1911, 0.7516, 0.1884, 0.7833, 0.1556, 0.7772, 0.1558, 0.748, 0.1884, 0.7833, 0.192, 0.8076, 0.1535, 0.803, 0.1556, 0.7772, 0.2198, 0.746, 0.2183, 0.7729, 0.1884, 0.7833, 0.1911, 0.7516, 0.2475, 0.7522, 0.2503, 0.7783, 0.2183, 0.7729, 0.2198, 0.746, 0.2503, 0.7783, 0.2461, 0.8093, 0.2214, 0.8106, 0.2183, 0.7729, 0.2214, 0.8106, 0.2202, 0.8346, 0.1889, 0.841, 0.192, 0.8076, 0.2461, 0.8093, 0.2525, 0.8396, 0.2202, 0.8346, 0.2214, 0.8106, 0.2525, 0.8396, 0.24, 0.8684, 0.2196, 0.8695, 0.2202, 0.8346, 0.1536, 0.8761, 0.1604, 0.9045, 0.1265, 0.9017, 0.1176, 0.8631, 0.1875, 0.8649, 0.1809, 0.8962, 0.1604, 0.9045, 0.1536, 0.8761, 0.1809, 0.8962, 0.1797, 0.9308, 0.1469, 0.9312, 0.1604, 0.9045, 0.2196, 0.8695, 0.2181, 0.9008, 0.1809, 0.8962, 0.1875, 0.8649, 0.24, 0.8684, 0.2491, 0.9019, 0.2181, 0.9008, 0.2196, 0.8695, 0.2491, 0.9019, 0.249, 0.9327, 0.2148, 0.9279, 0.2181, 0.9008, 0.2148, 0.9279, 0.2102, 0.9676, 0.1943, 0.9589, 0.1797, 0.9308, 0.249, 0.9327, 0.2531, 0.9549, 0.2102, 0.9676, 0.2148, 0.9279, 0.2531, 0.9549, 0.2549, 0.9998, 0.2143, 0.9985, 0.2102, 0.9676])
me_cube.materials.append(mat_material)
me_cube.use_remesh_preserve_volume = False
me_cube.use_remesh_preserve_attributes = False
me_cube.use_mirror_vertex_groups = False
me_cube.update()

# ---- objects
ob_cube = bpy.data.objects.new('Cube', me_cube)

# ---- transforms, parenting, visibility, modifiers, constraints
ob_cube.location = (0.0, 0.0, 0.0)
ob_cube.lock_rotations_4d = False
ob_cube.empty_display_type = 'ARROWS'
ob_cube.lineart.crease_threshold = 0.0

# ---- collection membership
col_collection_1.objects.link(ob_cube)

# ---- scene / render settings (as saved in the file)
scene.frame_start = 1; scene.frame_end = 250; scene.frame_set(1)
scene.render.engine = 'BLENDER_EEVEE_NEXT'
scene.render.resolution_percentage = 50
scene.render.dither_intensity = 0.0
scene.cycles.use_denoising = False
scene.cycles.samples = 10
scene.cycles.sampling_pattern = 'TABULATED_SOBOL'
scene.cycles.light_sampling_threshold = 0.0
scene.cycles.use_adaptive_sampling = False
scene.cycles.use_light_tree = False
scene.cycles.blur_glossy = 0.0
scene.cycles.pixel_filter_type = 'GAUSSIAN'
scene.cycles.sample_clamp_indirect = 0.0
scene.view_settings.view_transform = 'Standard'
bpy.context.view_layer.update()

# ---- added for rendering (the .blend has no active camera and no usable light): camera, sun
cam_auto = bpy.data.cameras.new('AutoCamera')
cam_auto.lens = 50.0
cam_auto.sensor_width = 36.0
cam_auto.clip_end = 1000.0
ob_auto_camera = bpy.data.objects.new('AutoCamera', cam_auto)
scene.collection.objects.link(ob_auto_camera)
ob_auto_camera.location = (19.5858, -23.5537, 15.4467)
ob_auto_camera.rotation_euler = (1.09748, -7.21219e-08, 0.694738)
scene.camera = ob_auto_camera
light_auto_sun = bpy.data.lights.new('AutoSun', 'SUN')
light_auto_sun.energy = 3.0
light_auto_sun.angle = 0.0523599
ob_auto_sun = bpy.data.objects.new('AutoSun', light_auto_sun)
scene.collection.objects.link(ob_auto_sun)
ob_auto_sun.rotation_euler = (0.872665, 0.174533, 0.523599)
bpy.context.view_layer.update()
